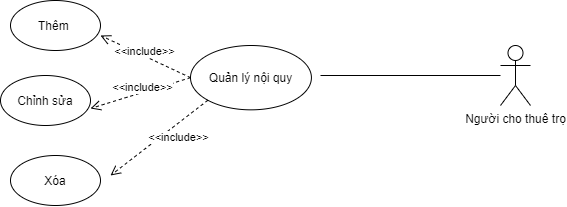

The diagram above was exported from draw.io. Its source (the exported page's mxGraphModel, read from the mxfile embedded in the PNG):
<mxGraphModel dx="1414" dy="1983" grid="1" gridSize="10" guides="1" tooltips="1" connect="1" arrows="1" fold="1" page="1" pageScale="1" pageWidth="1920" pageHeight="1200" math="0" shadow="0">
  <root>
    <mxCell id="knnPM8j4-lAKeVVtGqUj-0" />
    <mxCell id="knnPM8j4-lAKeVVtGqUj-1" parent="knnPM8j4-lAKeVVtGqUj-0" />
    <mxCell id="knnPM8j4-lAKeVVtGqUj-2" value="Người cho thuê trọ" style="shape=umlActor;verticalLabelPosition=bottom;verticalAlign=top;html=1;outlineConnect=0;" vertex="1" parent="knnPM8j4-lAKeVVtGqUj-1">
      <mxGeometry x="840" y="-255" width="30" height="60" as="geometry" />
    </mxCell>
    <mxCell id="knnPM8j4-lAKeVVtGqUj-3" value="" style="endArrow=none;html=1;" edge="1" parent="knnPM8j4-lAKeVVtGqUj-1" target="knnPM8j4-lAKeVVtGqUj-2">
      <mxGeometry width="50" height="50" relative="1" as="geometry">
        <mxPoint x="660" y="-225" as="sourcePoint" />
        <mxPoint x="910" y="-240" as="targetPoint" />
        <Array as="points" />
      </mxGeometry>
    </mxCell>
    <mxCell id="knnPM8j4-lAKeVVtGqUj-4" value="Quản lý nội quy" style="ellipse;whiteSpace=wrap;html=1;" vertex="1" parent="knnPM8j4-lAKeVVtGqUj-1">
      <mxGeometry x="530" y="-255" width="120.93" height="64.34" as="geometry" />
    </mxCell>
    <mxCell id="knnPM8j4-lAKeVVtGqUj-5" value="&amp;lt;&amp;lt;include&amp;gt;&amp;gt;" style="html=1;verticalAlign=bottom;endArrow=open;dashed=1;endSize=8;exitX=0;exitY=0.5;exitDx=0;exitDy=0;" edge="1" parent="knnPM8j4-lAKeVVtGqUj-1" source="knnPM8j4-lAKeVVtGqUj-4">
      <mxGeometry x="-0.0178" y="4" relative="1" as="geometry">
        <mxPoint x="459" y="-526.1400000000001" as="sourcePoint" />
        <mxPoint x="440" y="-265" as="targetPoint" />
        <Array as="points" />
        <mxPoint as="offset" />
      </mxGeometry>
    </mxCell>
    <mxCell id="knnPM8j4-lAKeVVtGqUj-6" value="Thêm&amp;nbsp;" style="ellipse;whiteSpace=wrap;html=1;" vertex="1" parent="knnPM8j4-lAKeVVtGqUj-1">
      <mxGeometry x="350" y="-299.99999999999994" width="90" height="50" as="geometry" />
    </mxCell>
    <mxCell id="knnPM8j4-lAKeVVtGqUj-7" value="Chỉnh sửa" style="ellipse;whiteSpace=wrap;html=1;" vertex="1" parent="knnPM8j4-lAKeVVtGqUj-1">
      <mxGeometry x="340" y="-224.99999999999994" width="90" height="50" as="geometry" />
    </mxCell>
    <mxCell id="knnPM8j4-lAKeVVtGqUj-8" value="Xóa" style="ellipse;whiteSpace=wrap;html=1;" vertex="1" parent="knnPM8j4-lAKeVVtGqUj-1">
      <mxGeometry x="350" y="-144.99999999999994" width="90" height="50" as="geometry" />
    </mxCell>
    <mxCell id="knnPM8j4-lAKeVVtGqUj-9" value="&amp;lt;&amp;lt;include&amp;gt;&amp;gt;" style="html=1;verticalAlign=bottom;endArrow=open;dashed=1;endSize=8;exitX=0;exitY=0.5;exitDx=0;exitDy=0;entryX=1;entryY=0.66;entryDx=0;entryDy=0;entryPerimeter=0;" edge="1" parent="knnPM8j4-lAKeVVtGqUj-1" source="knnPM8j4-lAKeVVtGqUj-4" target="knnPM8j4-lAKeVVtGqUj-7">
      <mxGeometry x="-0.0178" y="4" relative="1" as="geometry">
        <mxPoint x="540" y="-182.82999999999993" as="sourcePoint" />
        <mxPoint x="450" y="-225" as="targetPoint" />
        <Array as="points" />
        <mxPoint as="offset" />
      </mxGeometry>
    </mxCell>
    <mxCell id="knnPM8j4-lAKeVVtGqUj-10" value="&amp;lt;&amp;lt;include&amp;gt;&amp;gt;" style="html=1;verticalAlign=bottom;endArrow=open;dashed=1;endSize=8;exitX=0;exitY=1;exitDx=0;exitDy=0;" edge="1" parent="knnPM8j4-lAKeVVtGqUj-1" source="knnPM8j4-lAKeVVtGqUj-4">
      <mxGeometry x="-0.1627" y="19" relative="1" as="geometry">
        <mxPoint x="550" y="-202.82999999999993" as="sourcePoint" />
        <mxPoint x="450" y="-125" as="targetPoint" />
        <Array as="points" />
        <mxPoint as="offset" />
      </mxGeometry>
    </mxCell>
  </root>
</mxGraphModel>